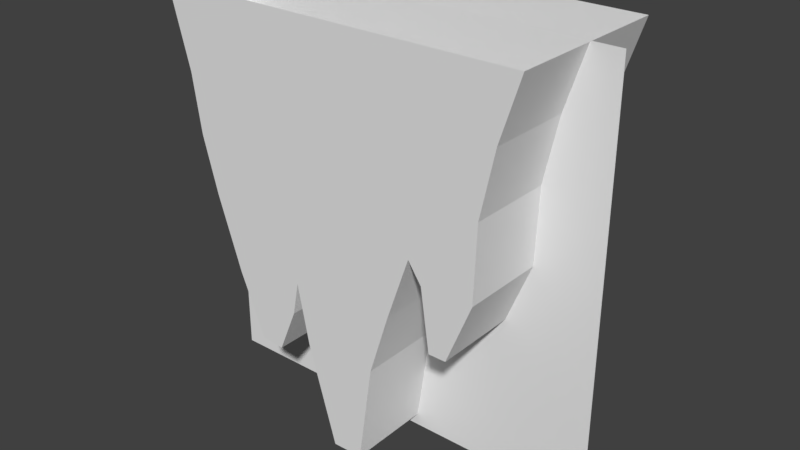 # Source: small_reef_2.blend  (saved by Blender 2.77.0; exported with 4.5.12 LTS)
import bpy
from mathutils import Matrix  # noqa: F401  (used for matrix-valued properties, if any)

bpy.ops.wm.read_factory_settings(use_empty=True)
scene = bpy.context.scene
scene.name = 'Scene'

# ---- collections
col_collection_1 = bpy.data.collections.new('Collection 1'); scene.collection.children.link(col_collection_1)

# ---- materials (node trees are filled in below, after node groups)
mat_material_reef = bpy.data.materials.new('Material_reef')
mat_material_reef.alpha_threshold = 0.0
mat_material_reef.use_transparent_shadow = False
mat_material_reef.diffuse_color = (0.814, 0.814, 0.814, 1.0)
mat_material_reef.roughness = 0.5
mat_material_reef.specular_intensity = 0.0

# ---- material node trees

# ---- world
world_world = bpy.data.worlds.new('World'); scene.world = world_world
world_world.color = (0.05088, 0.05088, 0.05088)
world_world.use_sun_shadow = False
world_world.sun_shadow_jitter_overblur = 0.0
world_world.cycles.sampling_method = 'MANUAL'

# ---- meshes
me_cube_001 = bpy.data.meshes.new('Cube.001')
me_cube_001.from_pydata([(-5.978, -10.29, 25.48), (-5.009, -10.29, 17.63), (-4.086, -10.29, 10.14), (-23.1, -10.29, 25.48), (-20.54, -10.29, 15.94), (-17.7, -10.29, 2.176), (-14.79, -10.29, -6.68), (-11.7, -10.29, -14.28), (-8.872, -10.29, -14.54), (-6.574, -10.29, -9.066), (-5.779, -10.29, -4.987), (9.743, -10.29, 3.5), (6.596, -10.29, 25.48), (11.36, -10.29, 1.096), (12.42, -10.29, -6.327), (14.54, -10.29, -6.327), (17.58, -10.29, 1.167), (17.91, -10.29, 10.25), (19.61, -10.29, 18.1), (22.0, -10.29, 25.48), (-19.52, -10.29, 8.926), (6.596, -10.29, 18.53), (-4.352, -10.29, -12.2), (4.651, -10.29, -11.82), (-0.8705, -10.29, -24.21), (2.862, -10.29, -24.12), (7.039, -10.29, -4.251), (-5.978, 10.63, 25.48), (-5.009, 10.63, 17.63), (-4.086, 10.63, 10.14), (-23.1, 10.63, 25.48), (-20.54, 10.63, 15.94), (-17.7, 10.63, 2.176), (-14.79, 10.63, -6.68), (-11.7, 10.63, -14.28), (-8.872, 10.63, -14.54), (-6.574, 10.63, -9.066), (-5.779, 10.63, -4.987), (9.743, 10.63, 3.5), (6.596, 10.63, 25.48), (11.36, 10.63, 1.096), (12.42, 10.63, -6.327), (14.54, 10.63, -6.327), (17.58, 10.63, 1.167), (17.91, 10.63, 10.25), (19.61, 10.63, 18.1), (22.0, 10.63, 25.48), (-19.52, 10.63, 8.926), (6.596, 10.63, 18.53), (-4.352, 10.63, -12.2), (4.651, 10.63, -11.82), (-0.8705, 10.63, -24.21), (2.862, 10.63, -24.12), (7.039, 10.63, -4.251)], [], [(26, 23, 22, 10), (2, 20, 4, 1), (1, 4, 3, 0), (7, 6, 9, 8), (5, 10, 9, 6), (14, 13, 16, 15), (11, 17, 16, 13), (20, 2, 10, 5), (11, 2, 1, 21), (21, 18, 17, 11), (12, 21, 1, 0), (12, 19, 18, 21), (23, 25, 24, 22), (11, 26, 10, 2), (53, 37, 49, 50), (29, 28, 31, 47), (28, 27, 30, 31), (34, 35, 36, 33), (32, 33, 36, 37), (41, 42, 43, 40), (38, 40, 43, 44), (47, 32, 37, 29), (38, 48, 28, 29), (48, 38, 44, 45), (39, 27, 28, 48), (39, 48, 45, 46), (50, 49, 51, 52), (38, 29, 37, 53), (7, 8, 35, 34), (15, 16, 43, 42), (26, 11, 38, 53), (8, 9, 36, 35), (16, 17, 44, 43), (24, 25, 52, 51), (9, 10, 37, 36), (11, 13, 40, 38), (17, 18, 45, 44), (22, 24, 51, 49), (3, 4, 31, 30), (18, 19, 46, 45), (25, 23, 50, 52), (20, 5, 32, 47), (23, 26, 53, 50), (5, 6, 33, 32), (4, 20, 47, 31), (10, 22, 49, 37), (13, 14, 41, 40), (6, 7, 34, 33), (14, 15, 42, 41)])
me_cube_001.use_remesh_preserve_volume = False
me_cube_001.use_remesh_preserve_attributes = False
me_cube_001.use_mirror_vertex_groups = False
me_cube_001.update()
me_plane = bpy.data.meshes.new('Plane')
me_plane.from_pydata([(-1.0, -1.0, 0.0), (1.0, -1.0, 0.0), (-1.0, 1.0, 0.0), (1.0, 1.0, 0.0)], [], [(0, 2, 3, 1)])
_uv = me_plane.uv_layers.new(name='UVMap')
_uv.uv.foreach_set('vector', [0.0001, 0.9999, 9.998e-05, 0.02025, 0.9999, 0.02025, 0.9999, 0.9999])
me_plane.materials.append(mat_material_reef)
me_plane.use_remesh_preserve_volume = False
me_plane.use_remesh_preserve_attributes = False
me_plane.use_mirror_vertex_groups = False
me_plane.update()

# ---- objects
ob_collider_small_reef_2 = bpy.data.objects.new('collider_small_reef_2', me_cube_001)
ob_small_reef_2 = bpy.data.objects.new('small_reef_2', me_plane)

# ---- transforms, parenting, visibility, modifiers, constraints
ob_collider_small_reef_2.location = (0.0, 0.0, 0.0)
ob_collider_small_reef_2.scale = (0.5, 0.5, 0.5)
ob_collider_small_reef_2.display_type = 'SOLID'
ob_collider_small_reef_2.lineart.crease_threshold = 0.0
ob_small_reef_2.location = (0.0, 0.0, 0.0)
ob_small_reef_2.rotation_euler = (1.571, 3.142, 1.49e-08)
ob_small_reef_2.scale = (12.8, 12.8, 1.0)
ob_small_reef_2.lineart.crease_threshold = 0.0

# ---- collection membership
col_collection_1.objects.link(ob_collider_small_reef_2)
col_collection_1.objects.link(ob_small_reef_2)

# ---- scene / render settings (as saved in the file)
scene.frame_start = 1; scene.frame_end = 250; scene.frame_set(1)
scene.render.engine = 'BLENDER_EEVEE_NEXT'
scene.render.resolution_percentage = 50
scene.render.dither_intensity = 0.0
scene.cycles.use_denoising = False
scene.cycles.samples = 128
scene.cycles.sampling_pattern = 'TABULATED_SOBOL'
scene.cycles.light_sampling_threshold = 0.0
scene.cycles.use_adaptive_sampling = False
scene.cycles.use_light_tree = False
scene.cycles.blur_glossy = 0.0
scene.cycles.sample_clamp_indirect = 0.0
scene.view_settings.view_transform = 'Standard'
bpy.context.view_layer.update()

# ---- added for rendering (the .blend has no active camera and no usable light): camera, sun
cam_auto = bpy.data.cameras.new('AutoCamera')
cam_auto.lens = 50.0
cam_auto.sensor_width = 36.0
cam_auto.clip_end = 1000.0
ob_auto_camera = bpy.data.objects.new('AutoCamera', cam_auto)
scene.collection.objects.link(ob_auto_camera)
ob_auto_camera.location = (34.8667, -41.7538, 27.8933)
ob_auto_camera.rotation_euler = (1.09748, -7.21219e-08, 0.694738)
scene.camera = ob_auto_camera
light_auto_sun = bpy.data.lights.new('AutoSun', 'SUN')
light_auto_sun.energy = 3.0
light_auto_sun.angle = 0.0523599
ob_auto_sun = bpy.data.objects.new('AutoSun', light_auto_sun)
scene.collection.objects.link(ob_auto_sun)
ob_auto_sun.rotation_euler = (0.872665, 0.174533, 0.523599)
bpy.context.view_layer.update()
